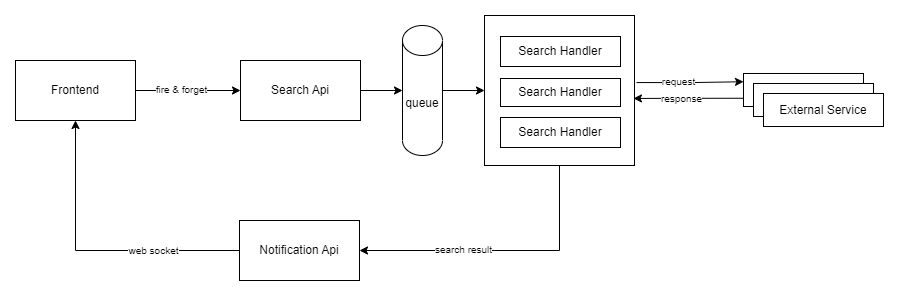

The diagram above was exported from draw.io. Its source (the exported page's mxGraphModel, read from the mxfile embedded in the PNG):
<mxGraphModel dx="1050" dy="491" grid="1" gridSize="10" guides="1" tooltips="1" connect="1" arrows="1" fold="1" page="1" pageScale="1" pageWidth="1169" pageHeight="827" background="#FFFFFF" math="0" shadow="0">
  <root>
    <mxCell id="0" />
    <mxCell id="1" parent="0" />
    <mxCell id="QVZkQReodGY7xtkLpsBj-38" style="edgeStyle=orthogonalEdgeStyle;rounded=0;orthogonalLoop=1;jettySize=auto;html=1;exitX=1.013;exitY=0.447;exitDx=0;exitDy=0;entryX=0;entryY=0.25;entryDx=0;entryDy=0;fontSize=10;exitPerimeter=0;" edge="1" parent="1" source="QVZkQReodGY7xtkLpsBj-29" target="QVZkQReodGY7xtkLpsBj-17">
      <mxGeometry relative="1" as="geometry" />
    </mxCell>
    <mxCell id="QVZkQReodGY7xtkLpsBj-47" value="request" style="edgeLabel;html=1;align=center;verticalAlign=middle;resizable=0;points=[];fontSize=10;" vertex="1" connectable="0" parent="QVZkQReodGY7xtkLpsBj-38">
      <mxGeometry x="-0.2202" y="-1" relative="1" as="geometry">
        <mxPoint y="-3" as="offset" />
      </mxGeometry>
    </mxCell>
    <mxCell id="QVZkQReodGY7xtkLpsBj-42" style="edgeStyle=orthogonalEdgeStyle;rounded=0;orthogonalLoop=1;jettySize=auto;html=1;entryX=1;entryY=0.5;entryDx=0;entryDy=0;fontSize=12;" edge="1" parent="1" source="QVZkQReodGY7xtkLpsBj-29" target="QVZkQReodGY7xtkLpsBj-41">
      <mxGeometry relative="1" as="geometry">
        <Array as="points">
          <mxPoint x="680" y="410" />
        </Array>
      </mxGeometry>
    </mxCell>
    <mxCell id="QVZkQReodGY7xtkLpsBj-44" value="&lt;font style=&quot;font-size: 10px;&quot;&gt;search result&lt;/font&gt;" style="edgeLabel;html=1;align=center;verticalAlign=middle;resizable=0;points=[];fontSize=12;" vertex="1" connectable="0" parent="QVZkQReodGY7xtkLpsBj-42">
      <mxGeometry x="0.5649" y="-3" relative="1" as="geometry">
        <mxPoint x="41" y="1" as="offset" />
      </mxGeometry>
    </mxCell>
    <mxCell id="QVZkQReodGY7xtkLpsBj-29" value="" style="whiteSpace=wrap;html=1;aspect=fixed;fontSize=10;" vertex="1" parent="1">
      <mxGeometry x="605" y="175" width="150" height="150" as="geometry" />
    </mxCell>
    <mxCell id="QVZkQReodGY7xtkLpsBj-1" value="Frontend" style="rounded=0;whiteSpace=wrap;html=1;" vertex="1" parent="1">
      <mxGeometry x="136" y="220" width="120" height="60" as="geometry" />
    </mxCell>
    <mxCell id="QVZkQReodGY7xtkLpsBj-25" style="edgeStyle=orthogonalEdgeStyle;rounded=0;orthogonalLoop=1;jettySize=auto;html=1;fontSize=10;" edge="1" parent="1" source="QVZkQReodGY7xtkLpsBj-2" target="QVZkQReodGY7xtkLpsBj-8">
      <mxGeometry relative="1" as="geometry" />
    </mxCell>
    <mxCell id="QVZkQReodGY7xtkLpsBj-2" value="Search Api" style="rounded=0;whiteSpace=wrap;html=1;" vertex="1" parent="1">
      <mxGeometry x="361" y="220" width="120" height="60" as="geometry" />
    </mxCell>
    <mxCell id="QVZkQReodGY7xtkLpsBj-30" style="edgeStyle=orthogonalEdgeStyle;rounded=0;orthogonalLoop=1;jettySize=auto;html=1;exitX=1;exitY=0.5;exitDx=0;exitDy=0;exitPerimeter=0;entryX=0;entryY=0.5;entryDx=0;entryDy=0;fontSize=10;" edge="1" parent="1" source="QVZkQReodGY7xtkLpsBj-8" target="QVZkQReodGY7xtkLpsBj-29">
      <mxGeometry relative="1" as="geometry" />
    </mxCell>
    <mxCell id="QVZkQReodGY7xtkLpsBj-8" value="queue" style="shape=cylinder3;whiteSpace=wrap;html=1;boundedLbl=1;backgroundOutline=1;size=15;" vertex="1" parent="1">
      <mxGeometry x="523" y="185" width="40" height="130" as="geometry" />
    </mxCell>
    <mxCell id="QVZkQReodGY7xtkLpsBj-4" style="edgeStyle=orthogonalEdgeStyle;rounded=0;orthogonalLoop=1;jettySize=auto;html=1;exitX=1;exitY=0.5;exitDx=0;exitDy=0;entryX=0;entryY=0.5;entryDx=0;entryDy=0;" edge="1" parent="1" source="QVZkQReodGY7xtkLpsBj-1" target="QVZkQReodGY7xtkLpsBj-2">
      <mxGeometry relative="1" as="geometry" />
    </mxCell>
    <mxCell id="QVZkQReodGY7xtkLpsBj-45" value="fire &amp;amp; forget" style="edgeLabel;html=1;align=center;verticalAlign=middle;resizable=0;points=[];fontSize=10;" vertex="1" connectable="0" parent="QVZkQReodGY7xtkLpsBj-4">
      <mxGeometry x="-0.2683" y="2" relative="1" as="geometry">
        <mxPoint x="7" as="offset" />
      </mxGeometry>
    </mxCell>
    <mxCell id="QVZkQReodGY7xtkLpsBj-15" value="Search Handler" style="whiteSpace=wrap;html=1;" vertex="1" parent="1">
      <mxGeometry x="621" y="196" width="120" height="30" as="geometry" />
    </mxCell>
    <mxCell id="QVZkQReodGY7xtkLpsBj-37" style="edgeStyle=orthogonalEdgeStyle;rounded=0;orthogonalLoop=1;jettySize=auto;html=1;exitX=0;exitY=0.75;exitDx=0;exitDy=0;fontSize=10;entryX=0.993;entryY=0.553;entryDx=0;entryDy=0;entryPerimeter=0;" edge="1" parent="1" source="QVZkQReodGY7xtkLpsBj-17" target="QVZkQReodGY7xtkLpsBj-29">
      <mxGeometry relative="1" as="geometry">
        <mxPoint x="750" y="260" as="targetPoint" />
      </mxGeometry>
    </mxCell>
    <mxCell id="QVZkQReodGY7xtkLpsBj-48" value="response" style="edgeLabel;html=1;align=center;verticalAlign=middle;resizable=0;points=[];fontSize=10;" vertex="1" connectable="0" parent="QVZkQReodGY7xtkLpsBj-37">
      <mxGeometry x="0.3002" y="2" relative="1" as="geometry">
        <mxPoint x="9" y="-2" as="offset" />
      </mxGeometry>
    </mxCell>
    <mxCell id="QVZkQReodGY7xtkLpsBj-17" value="External Service" style="whiteSpace=wrap;html=1;" vertex="1" parent="1">
      <mxGeometry x="864" y="233" width="120" height="33" as="geometry" />
    </mxCell>
    <mxCell id="QVZkQReodGY7xtkLpsBj-22" value="External Service" style="whiteSpace=wrap;html=1;" vertex="1" parent="1">
      <mxGeometry x="874" y="243" width="120" height="33" as="geometry" />
    </mxCell>
    <mxCell id="QVZkQReodGY7xtkLpsBj-23" value="External Service" style="whiteSpace=wrap;html=1;" vertex="1" parent="1">
      <mxGeometry x="884" y="253" width="120" height="33" as="geometry" />
    </mxCell>
    <mxCell id="QVZkQReodGY7xtkLpsBj-27" value="Search Handler" style="whiteSpace=wrap;html=1;" vertex="1" parent="1">
      <mxGeometry x="621" y="238" width="120" height="28" as="geometry" />
    </mxCell>
    <mxCell id="QVZkQReodGY7xtkLpsBj-28" value="Search Handler" style="whiteSpace=wrap;html=1;" vertex="1" parent="1">
      <mxGeometry x="621" y="277" width="120" height="30" as="geometry" />
    </mxCell>
    <mxCell id="QVZkQReodGY7xtkLpsBj-43" style="edgeStyle=orthogonalEdgeStyle;rounded=0;orthogonalLoop=1;jettySize=auto;html=1;entryX=0.5;entryY=1;entryDx=0;entryDy=0;fontSize=12;" edge="1" parent="1" source="QVZkQReodGY7xtkLpsBj-41" target="QVZkQReodGY7xtkLpsBj-1">
      <mxGeometry relative="1" as="geometry" />
    </mxCell>
    <mxCell id="QVZkQReodGY7xtkLpsBj-46" value="web socket" style="edgeLabel;html=1;align=center;verticalAlign=middle;resizable=0;points=[];fontSize=10;" vertex="1" connectable="0" parent="QVZkQReodGY7xtkLpsBj-43">
      <mxGeometry x="-0.1293" y="2" relative="1" as="geometry">
        <mxPoint x="41" y="-3" as="offset" />
      </mxGeometry>
    </mxCell>
    <mxCell id="QVZkQReodGY7xtkLpsBj-41" value="&lt;font style=&quot;font-size: 12px;&quot;&gt;Notification Api&lt;/font&gt;" style="rounded=0;whiteSpace=wrap;html=1;fontSize=10;" vertex="1" parent="1">
      <mxGeometry x="360" y="380" width="120" height="60" as="geometry" />
    </mxCell>
  </root>
</mxGraphModel>